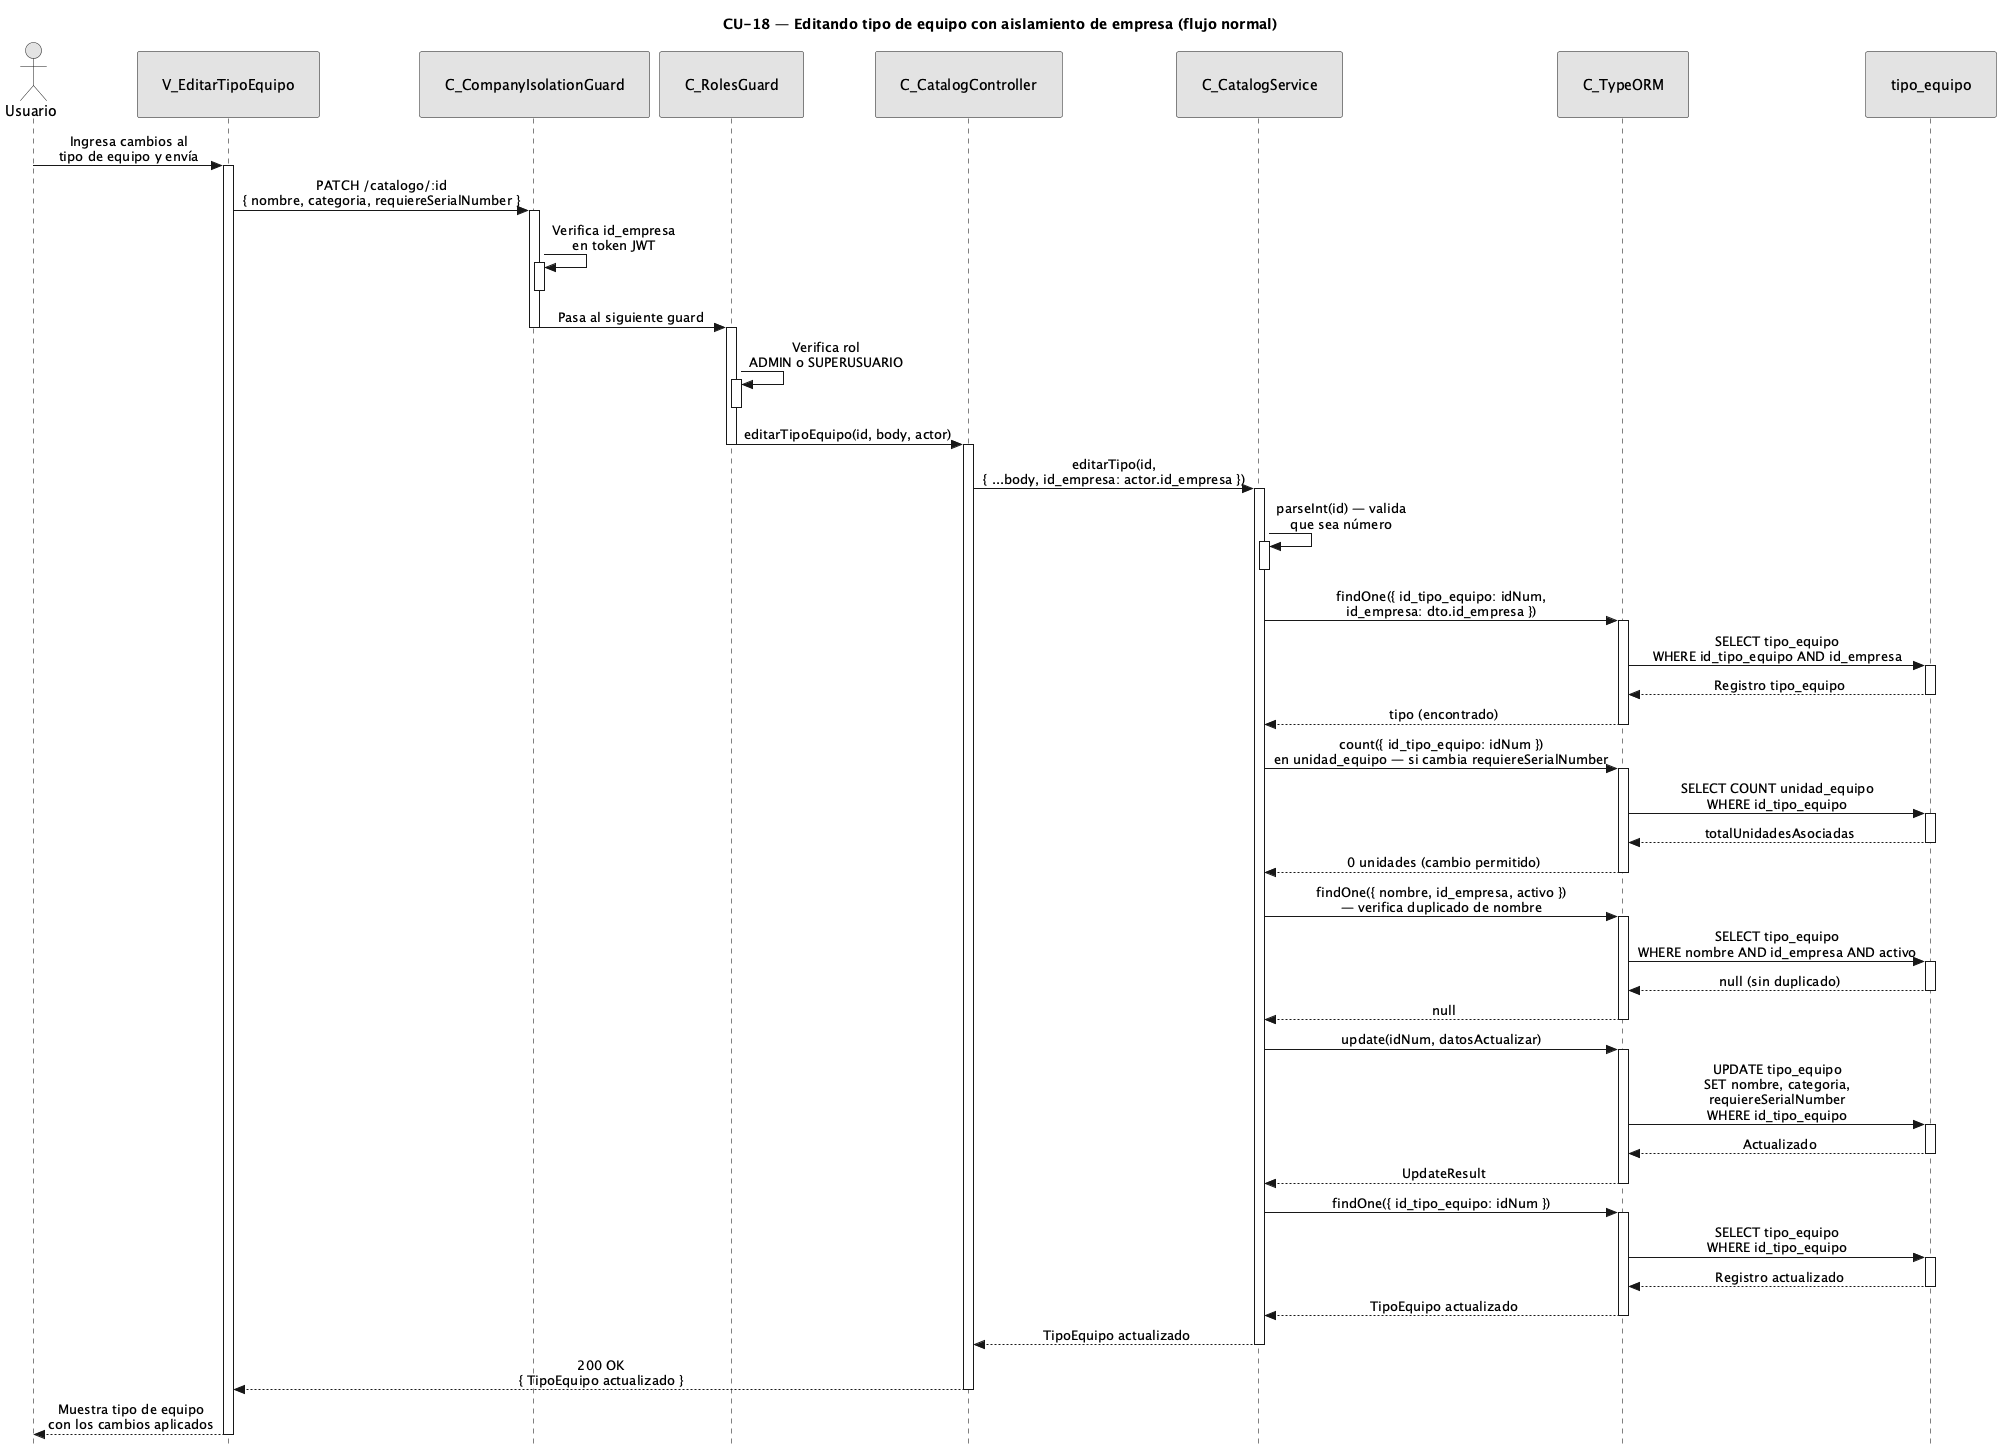

The diagram above was rendered by PlantUML. Its source (embedded in the PNG):
@startuml CU18-normal
title CU-18 — Editando tipo de equipo con aislamiento de empresa (flujo normal)

skinparam style strictuml
skinparam monochrome true
skinparam shadowing false
skinparam sequenceMessageAlign center
<style>
sequenceDiagram {
  participant {
    padding 25
  }
  actor {
    padding 20
  }
}
</style>
skinparam sequence {
  MessageAlign center
  LifeLineBorderColor black
}
hide footbox

actor "Usuario" as user
participant "V_EditarTipoEquipo" as view
participant "C_CompanyIsolationGuard" as cig
participant "C_RolesGuard" as rg
participant "C_CatalogController" as ctrl
participant "C_CatalogService" as svc
participant "C_TypeORM" as orm
participant "tipo_equipo" as tent

user -> view : Ingresa cambios al\ntipo de equipo y envía
activate view

view -> cig : PATCH /catalogo/:id\n{ nombre, categoria, requiereSerialNumber }
activate cig

cig -> cig : Verifica id_empresa\nen token JWT
activate cig
deactivate cig

cig -> rg : Pasa al siguiente guard
deactivate cig
activate rg

rg -> rg : Verifica rol\nADMIN o SUPERUSUARIO
activate rg
deactivate rg

rg -> ctrl : editarTipoEquipo(id, body, actor)
deactivate rg
activate ctrl

ctrl -> svc : editarTipo(id,\n{ ...body, id_empresa: actor.id_empresa })
activate svc

svc -> svc : parseInt(id) — valida\nque sea número
activate svc
deactivate svc

svc -> orm : findOne({ id_tipo_equipo: idNum,\nid_empresa: dto.id_empresa })
activate orm

orm -> tent : SELECT tipo_equipo\nWHERE id_tipo_equipo AND id_empresa
activate tent
tent --> orm : Registro tipo_equipo
deactivate tent

orm --> svc : tipo (encontrado)
deactivate orm

svc -> orm : count({ id_tipo_equipo: idNum })\nen unidad_equipo — si cambia requiereSerialNumber
activate orm

orm -> tent : SELECT COUNT unidad_equipo\nWHERE id_tipo_equipo
activate tent
tent --> orm : totalUnidadesAsociadas
deactivate tent

orm --> svc : 0 unidades (cambio permitido)
deactivate orm

svc -> orm : findOne({ nombre, id_empresa, activo })\n— verifica duplicado de nombre
activate orm

orm -> tent : SELECT tipo_equipo\nWHERE nombre AND id_empresa AND activo
activate tent
tent --> orm : null (sin duplicado)
deactivate tent

orm --> svc : null
deactivate orm

svc -> orm : update(idNum, datosActualizar)
activate orm

orm -> tent : UPDATE tipo_equipo\nSET nombre, categoria,\nrequiereSerialNumber\nWHERE id_tipo_equipo
activate tent
tent --> orm : Actualizado
deactivate tent

orm --> svc : UpdateResult
deactivate orm

svc -> orm : findOne({ id_tipo_equipo: idNum })
activate orm

orm -> tent : SELECT tipo_equipo\nWHERE id_tipo_equipo
activate tent
tent --> orm : Registro actualizado
deactivate tent

orm --> svc : TipoEquipo actualizado
deactivate orm

svc --> ctrl : TipoEquipo actualizado
deactivate svc

ctrl --> view : 200 OK\n{ TipoEquipo actualizado }
deactivate ctrl

view --> user : Muestra tipo de equipo\ncon los cambios aplicados
deactivate view

@enduml